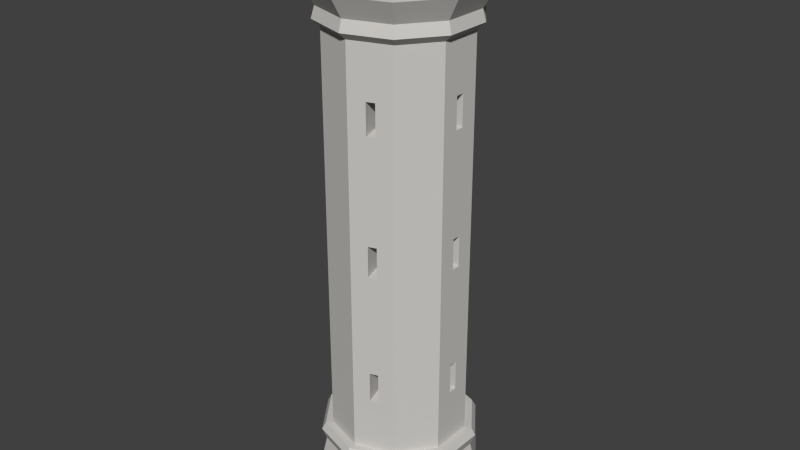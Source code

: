 # Source: LargeTower.blend  (saved by Blender 2.76.0; exported with 4.5.12 LTS)
import bpy
from mathutils import Matrix  # noqa: F401  (used for matrix-valued properties, if any)

bpy.ops.wm.read_factory_settings(use_empty=True)
scene = bpy.context.scene
scene.name = 'Scene'

# ---- collections
col_collection_1 = bpy.data.collections.new('Collection 1'); scene.collection.children.link(col_collection_1)

# ---- materials (node trees are filled in below, after node groups)
mat_lightrock_001 = bpy.data.materials.new('LightRock.001')
mat_lightrock_001.alpha_threshold = 0.0
mat_lightrock_001.roughness = 0.5

# ---- material node trees
mat_lightrock_001.use_nodes = True; mat_lightrock_001.node_tree.nodes.clear()
_N = mat_lightrock_001.node_tree.nodes; _L = mat_lightrock_001.node_tree.links
n0 = _N.new('ShaderNodeOutputMaterial'); n0.name = 'Material Output'; n0.location = (300, 300)
n1 = _N.new('ShaderNodeBsdfDiffuse'); n1.name = 'Diffuse BSDF'; n1.location = (10, 300)
n1.inputs[0].default_value = (0.6152, 0.5978, 0.5723, 1.0)
_L.new(n1.outputs[0], n0.inputs[0])
n0.is_active_output = True

# ---- world
world_world = bpy.data.worlds.new('World'); scene.world = world_world
world_world.color = (0.05088, 0.05088, 0.05088)
world_world.use_sun_shadow = False
world_world.sun_shadow_jitter_overblur = 0.0
world_world.cycles.sampling_method = 'MANUAL'
world_world.cycles.sample_map_resolution = 256

# ---- meshes
me_cylinder_002 = bpy.data.meshes.new('Cylinder.002')
me_cylinder_002.from_pydata([(0.3094, 0.4259, 0.6404), (-1.472e-09, 0.5264, 0.6404), (0.5007, 0.1627, 0.6404), (0.5007, -0.1627, 0.6404), (0.3094, -0.4259, 0.6404), (-4.749e-08, -0.5264, 0.6404), (-0.3094, -0.4259, 0.6404), (-0.5007, -0.1627, 0.6404), (-0.5007, 0.1627, 0.6404), (-0.3094, 0.4259, 0.6404), (0.3094, 0.4259, 1.69), (-1.472e-09, 0.5264, 1.69), (0.5007, 0.1627, 1.69), (0.5007, -0.1627, 1.69), (0.3094, -0.4259, 1.69), (-4.749e-08, -0.5264, 1.69), (-0.3094, -0.4259, 1.69), (-0.5007, -0.1627, 1.69), (-0.5007, 0.1627, 1.69), (-0.3094, 0.4259, 1.69), (0.5007, -0.03253, 1.065), (0.5007, 0.03253, 1.065), (0.5007, -0.03253, 1.302), (0.5007, 0.03253, 1.302), (0.1857, 0.4661, 1.065), (0.1238, 0.4862, 1.065), (0.1857, 0.4661, 1.302), (0.1238, 0.4862, 1.302), (-0.3859, 0.3206, 1.065), (-0.4242, 0.268, 1.065), (-0.3859, 0.3206, 1.302), (-0.4242, 0.268, 1.302), (-0.4242, -0.268, 1.065), (-0.3859, -0.3206, 1.065), (-0.4242, -0.268, 1.302), (-0.3859, -0.3206, 1.302), (0.1238, -0.4862, 1.065), (0.1857, -0.4661, 1.065), (0.1238, -0.4862, 1.302), (0.1857, -0.4661, 1.302), (0.2602, -0.01691, 1.085), (0.2602, 0.01691, 1.085), (0.2602, -0.01691, 1.282), (0.2602, 0.01691, 1.282), (0.0965, 0.2423, 1.085), (0.06433, 0.2527, 1.085), (0.0965, 0.2423, 1.282), (0.06433, 0.2527, 1.282), (-0.2006, 0.1666, 1.085), (-0.2205, 0.1393, 1.085), (-0.2006, 0.1666, 1.282), (-0.2205, 0.1393, 1.282), (-0.2205, -0.1393, 1.085), (-0.2006, -0.1666, 1.085), (-0.2205, -0.1393, 1.282), (-0.2006, -0.1666, 1.282), (0.06433, -0.2527, 1.085), (0.0965, -0.2423, 1.085), (0.06433, -0.2527, 1.282), (0.0965, -0.2423, 1.282), (0.0965, -0.2423, 2.307), (0.06433, -0.2527, 2.307), (0.0965, -0.2423, 2.11), (0.06433, -0.2527, 2.11), (-0.2006, -0.1666, 2.307), (-0.2205, -0.1393, 2.307), (-0.2006, -0.1666, 2.11), (-0.2205, -0.1393, 2.11), (-0.2205, 0.1393, 2.307), (-0.2006, 0.1666, 2.307), (-0.2205, 0.1393, 2.11), (-0.2006, 0.1666, 2.11), (0.06433, 0.2527, 2.307), (0.0965, 0.2423, 2.307), (0.06433, 0.2527, 2.11), (0.0965, 0.2423, 2.11), (0.2602, 0.01691, 2.307), (0.2602, -0.01691, 2.307), (0.2602, 0.01691, 2.11), (0.2602, -0.01691, 2.11), (0.1857, -0.4661, 2.327), (0.1238, -0.4862, 2.327), (0.1857, -0.4661, 2.09), (0.1238, -0.4862, 2.09), (-0.3859, -0.3206, 2.327), (-0.4242, -0.268, 2.327), (-0.3859, -0.3206, 2.09), (-0.4242, -0.268, 2.09), (-0.4242, 0.268, 2.327), (-0.3859, 0.3206, 2.327), (-0.4242, 0.268, 2.09), (-0.3859, 0.3206, 2.09), (0.1238, 0.4862, 2.327), (0.1857, 0.4661, 2.327), (0.1238, 0.4862, 2.09), (0.1857, 0.4661, 2.09), (0.5007, 0.03253, 2.327), (0.5007, -0.03253, 2.327), (0.5007, 0.03253, 2.09), (0.5007, -0.03253, 2.09), (-0.3094, 0.4259, 2.722), (-0.5007, 0.1627, 2.722), (-0.5007, -0.1627, 2.722), (-0.3094, -0.4259, 2.722), (-4.749e-08, -0.5264, 2.722), (0.3094, -0.4259, 2.722), (0.5007, -0.1627, 2.722), (0.5007, 0.1627, 2.722), (-1.472e-09, 0.5264, 2.722), (0.3094, 0.4259, 2.722), (0.3094, 0.4259, 3.751), (-1.472e-09, 0.5264, 3.751), (0.5007, 0.1627, 3.751), (0.5007, -0.1627, 3.751), (0.3094, -0.4259, 3.751), (-4.749e-08, -0.5264, 3.751), (-0.3094, -0.4259, 3.751), (-0.5007, -0.1627, 3.751), (-0.5007, 0.1627, 3.751), (-0.3094, 0.4259, 3.751), (0.5007, -0.03253, 3.122), (0.5007, 0.03253, 3.122), (0.5007, -0.03253, 3.36), (0.5007, 0.03253, 3.36), (0.1857, 0.4661, 3.122), (0.1238, 0.4862, 3.122), (0.1857, 0.4661, 3.36), (0.1238, 0.4862, 3.36), (-0.3859, 0.3206, 3.122), (-0.4242, 0.268, 3.122), (-0.3859, 0.3206, 3.36), (-0.4242, 0.268, 3.36), (-0.4242, -0.268, 3.122), (-0.3859, -0.3206, 3.122), (-0.4242, -0.268, 3.36), (-0.3859, -0.3206, 3.36), (0.1238, -0.4862, 3.122), (0.1857, -0.4661, 3.122), (0.1238, -0.4862, 3.36), (0.1857, -0.4661, 3.36), (0.2602, -0.01691, 3.142), (0.2602, 0.01691, 3.142), (0.2602, -0.01691, 3.339), (0.2602, 0.01691, 3.339), (0.0965, 0.2423, 3.142), (0.06433, 0.2527, 3.142), (0.0965, 0.2423, 3.339), (0.06433, 0.2527, 3.339), (-0.2006, 0.1666, 3.142), (-0.2205, 0.1393, 3.142), (-0.2006, 0.1666, 3.339), (-0.2205, 0.1393, 3.339), (-0.2205, -0.1393, 3.142), (-0.2006, -0.1666, 3.142), (-0.2205, -0.1393, 3.339), (-0.2006, -0.1666, 3.339), (0.06433, -0.2527, 3.142), (0.0965, -0.2423, 3.142), (0.06433, -0.2527, 3.339), (0.0965, -0.2423, 3.339), (0.3433, 0.4725, 3.804), (-1.54e-09, 0.584, 3.804), (0.5554, 0.1805, 3.804), (0.5554, -0.1805, 3.804), (0.3433, -0.4725, 3.804), (-5.26e-08, -0.584, 3.804), (-0.3433, -0.4725, 3.804), (-0.5554, -0.1805, 3.804), (-0.5554, 0.1805, 3.804), (-0.3433, 0.4725, 3.804), (0.329, 0.4528, 3.891), (-3.597e-09, 0.5597, 3.891), (0.5323, 0.1729, 3.891), (0.5323, -0.1729, 3.891), (0.329, -0.4528, 3.891), (-5.252e-08, -0.5597, 3.891), (-0.329, -0.4528, 3.891), (-0.5323, -0.1729, 3.891), (-0.5323, 0.1729, 3.891), (-0.329, 0.4528, 3.891), (0.387, 0.5327, 4.053), (-3.573e-09, 0.6584, 4.053), (0.6262, 0.2035, 4.053), (0.6262, -0.2035, 4.053), (0.387, -0.5327, 4.053), (-6.114e-08, -0.6584, 4.053), (-0.387, -0.5327, 4.053), (-0.6262, -0.2035, 4.053), (-0.6262, 0.2035, 4.053), (-0.387, 0.5327, 4.053), (0.387, 0.5327, 4.211), (-3.573e-09, 0.6584, 4.211), (0.6262, 0.2035, 4.211), (0.6262, -0.2035, 4.211), (0.387, -0.5327, 4.211), (-6.114e-08, -0.6584, 4.211), (-0.387, -0.5327, 4.211), (-0.6262, -0.2035, 4.211), (-0.6262, 0.2035, 4.211), (-0.387, 0.5327, 4.211), (0.2912, 0.4008, 4.211), (-6.383e-09, 0.4954, 4.211), (0.4711, 0.1531, 4.211), (0.4711, -0.1531, 4.211), (0.2912, -0.4008, 4.211), (-4.969e-08, -0.4954, 4.211), (-0.2912, -0.4008, 4.211), (-0.4711, -0.1531, 4.211), (-0.4711, 0.1531, 4.211), (-0.2912, 0.4008, 4.211), (0.387, 0.5327, 4.51), (-3.573e-09, 0.6584, 4.51), (0.6262, -0.2035, 4.51), (0.6262, 0.2035, 4.51), (-6.114e-08, -0.6584, 4.51), (0.387, -0.5327, 4.51), (-0.6262, -0.2035, 4.51), (-0.387, -0.5327, 4.51), (-0.387, 0.5327, 4.51), (-0.6262, 0.2035, 4.51), (0.2912, 0.4008, 4.51), (-6.383e-09, 0.4954, 4.51), (0.4711, -0.1531, 4.51), (0.4711, 0.1531, 4.51), (-4.969e-08, -0.4954, 4.51), (0.2912, -0.4008, 4.51), (-0.4711, -0.1531, 4.51), (-0.2912, -0.4008, 4.51), (-0.2912, 0.4008, 4.51), (-0.4711, 0.1531, 4.51), (0.2912, 0.4008, 4.039), (-6.383e-09, 0.4954, 4.039), (0.4711, 0.1531, 4.039), (0.4711, -0.1531, 4.039), (0.2912, -0.4008, 4.039), (-4.969e-08, -0.4954, 4.039), (-0.2912, -0.4008, 4.039), (-0.4711, -0.1531, 4.039), (-0.4711, 0.1531, 4.039), (-0.2912, 0.4008, 4.039), (-8.336e-10, 0.6291, 0.01097), (0.0, 0.6258, 0.2953), (0.3698, 0.5089, 0.01097), (0.3678, 0.5062, 0.2953), (0.5983, 0.1944, 0.01097), (0.5951, 0.1934, 0.2953), (0.5983, -0.1944, 0.01097), (0.5951, -0.1934, 0.2953), (0.3698, -0.5089, 0.01097), (0.3678, -0.5062, 0.2953), (-5.583e-08, -0.6291, 0.01097), (-5.471e-08, -0.6258, 0.2953), (-0.3698, -0.5089, 0.01097), (-0.3678, -0.5062, 0.2953), (-0.5983, -0.1944, 0.01097), (-0.5951, -0.1934, 0.2953), (-0.5983, 0.1944, 0.01097), (-0.5951, 0.1934, 0.2953), (-0.3698, 0.5089, 0.01097), (-0.3678, 0.5062, 0.2953), (0.34, 0.4679, 0.4922), (2.231e-09, 0.5784, 0.4922), (0.5501, 0.1787, 0.4922), (0.5501, -0.1787, 0.4922), (0.34, -0.4679, 0.4922), (-4.833e-08, -0.5784, 0.4922), (-0.34, -0.4679, 0.4922), (-0.5501, -0.1787, 0.4922), (-0.5501, 0.1787, 0.4922), (-0.34, 0.4679, 0.4922), (0.3608, 0.4967, 0.5856), (1.897e-09, 0.6139, 0.5856), (0.5839, 0.1897, 0.5856), (0.5839, -0.1897, 0.5856), (0.3608, -0.4967, 0.5856), (-5.177e-08, -0.6139, 0.5856), (-0.3608, -0.4967, 0.5856), (-0.5839, -0.1897, 0.5856), (-0.5839, 0.1897, 0.5856), (-0.3608, 0.4967, 0.5856), (0.3436, 0.4729, 0.6404), (1.807e-09, 0.5846, 0.6404), (0.556, 0.1807, 0.6404), (0.556, -0.1807, 0.6404), (0.3436, -0.4729, 0.6404), (-4.93e-08, -0.5846, 0.6404), (-0.3436, -0.4729, 0.6404), (-0.556, -0.1807, 0.6404), (-0.556, 0.1807, 0.6404), (-0.3436, 0.4729, 0.6404)], [], [(4, 14, 39, 37), (2, 0, 10, 12), (8, 18, 31, 29), (6, 5, 15, 16), (13, 3, 20, 22), (1, 9, 19, 11), (6, 16, 35, 33), (4, 3, 13, 14), (10, 0, 24, 26), (8, 7, 17, 18), (27, 26, 46, 47), (3, 2, 21, 20), (12, 13, 22, 23), (2, 12, 23, 21), (28, 29, 49, 48), (0, 1, 25, 24), (11, 10, 26, 27), (1, 11, 27, 25), (23, 22, 42, 43), (9, 8, 29, 28), (18, 19, 30, 31), (19, 9, 28, 30), (24, 25, 45, 44), (7, 6, 33, 32), (17, 7, 32, 34), (16, 17, 34, 35), (20, 21, 41, 40), (5, 4, 37, 36), (14, 15, 38, 39), (15, 5, 36, 38), (40, 41, 43, 42), (44, 45, 47, 46), (48, 49, 51, 50), (52, 53, 55, 54), (56, 57, 59, 58), (32, 33, 53, 52), (21, 23, 43, 41), (31, 30, 50, 51), (36, 37, 57, 56), (26, 24, 44, 46), (35, 34, 54, 55), (22, 20, 40, 42), (29, 31, 51, 49), (39, 38, 58, 59), (25, 27, 47, 45), (33, 35, 55, 53), (30, 28, 48, 50), (37, 39, 59, 57), (34, 32, 52, 54), (38, 36, 56, 58), (81, 83, 63, 61), (85, 87, 67, 65), (82, 80, 60, 62), (89, 91, 71, 69), (86, 84, 64, 66), (94, 92, 72, 74), (80, 81, 61, 60), (90, 88, 68, 70), (97, 99, 79, 77), (84, 85, 65, 64), (93, 95, 75, 73), (83, 82, 62, 63), (88, 89, 69, 68), (98, 96, 76, 78), (87, 86, 66, 67), (63, 62, 60, 61), (67, 66, 64, 65), (71, 70, 68, 69), (75, 74, 72, 73), (79, 78, 76, 77), (16, 103, 84, 86), (105, 104, 81, 80), (15, 14, 82, 83), (99, 98, 78, 79), (103, 102, 85, 84), (18, 101, 88, 90), (17, 16, 86, 87), (95, 94, 74, 75), (11, 19, 100, 108), (101, 100, 89, 88), (96, 97, 77, 76), (14, 13, 106, 105), (108, 109, 93, 92), (10, 11, 94, 95), (91, 90, 70, 71), (106, 13, 99, 97), (107, 106, 97, 96), (13, 12, 98, 99), (92, 93, 73, 72), (18, 17, 102, 101), (102, 17, 87, 85), (12, 107, 96, 98), (16, 15, 104, 103), (12, 10, 109, 107), (104, 15, 83, 81), (105, 106, 113, 114), (107, 109, 110, 112), (117, 102, 132, 134), (104, 105, 137, 136), (107, 112, 123, 121), (108, 100, 119, 111), (115, 104, 136, 138), (119, 100, 128, 130), (108, 111, 127, 125), (103, 104, 115, 116), (127, 126, 146, 147), (106, 107, 121, 120), (112, 113, 122, 123), (110, 109, 124, 126), (128, 129, 149, 148), (109, 108, 125, 124), (111, 110, 126, 127), (101, 102, 117, 118), (123, 122, 142, 143), (100, 101, 129, 128), (118, 119, 130, 131), (102, 103, 133, 132), (124, 125, 145, 144), (103, 116, 135, 133), (116, 117, 134, 135), (120, 121, 141, 140), (113, 106, 120, 122), (114, 115, 138, 139), (140, 141, 143, 142), (144, 145, 147, 146), (148, 149, 151, 150), (152, 153, 155, 154), (156, 157, 159, 158), (132, 133, 153, 152), (121, 123, 143, 141), (131, 130, 150, 151), (136, 137, 157, 156), (126, 124, 144, 146), (135, 134, 154, 155), (122, 120, 140, 142), (129, 131, 151, 149), (139, 138, 158, 159), (125, 127, 147, 145), (133, 135, 155, 153), (130, 128, 148, 150), (137, 139, 159, 157), (134, 132, 152, 154), (138, 136, 156, 158), (115, 114, 164, 165), (160, 161, 171, 170), (110, 111, 161, 160), (118, 117, 167, 168), (116, 115, 165, 166), (114, 113, 163, 164), (113, 112, 162, 163), (117, 116, 166, 167), (175, 174, 184, 185), (168, 167, 177, 178), (165, 164, 174, 175), (162, 160, 170, 172), (169, 168, 178, 179), (166, 165, 175, 176), (163, 162, 172, 173), (161, 169, 179, 171), (167, 166, 176, 177), (164, 163, 173, 174), (184, 183, 193, 194), (172, 170, 180, 182), (179, 178, 188, 189), (176, 175, 185, 186), (173, 172, 182, 183), (171, 179, 189, 181), (177, 176, 186, 187), (174, 173, 183, 184), (170, 171, 181, 180), (178, 177, 187, 188), (194, 193, 203, 204), (180, 181, 191, 190), (188, 187, 197, 198), (185, 184, 194, 195), (182, 180, 190, 192), (189, 188, 198, 199), (186, 185, 195, 196), (183, 182, 192, 193), (181, 189, 199, 191), (187, 186, 196, 197), (205, 204, 234, 235), (202, 203, 222, 223), (198, 197, 207, 208), (205, 195, 214, 224), (192, 190, 200, 202), (197, 196, 217, 216), (196, 195, 205, 206), (208, 209, 228, 229), (191, 199, 209, 201), (198, 208, 229, 219), (210, 211, 221, 220), (214, 215, 225, 224), (218, 219, 229, 228), (212, 213, 223, 222), (216, 217, 227, 226), (192, 202, 223, 213), (190, 191, 211, 210), (203, 193, 212, 222), (199, 198, 219, 218), (209, 199, 218, 228), (194, 204, 225, 215), (204, 205, 224, 225), (196, 206, 227, 217), (193, 192, 213, 212), (191, 201, 221, 211), (200, 190, 210, 220), (206, 207, 226, 227), (195, 194, 215, 214), (207, 197, 216, 226), (201, 200, 220, 221), (230, 231, 239, 238, 237, 236, 235, 234, 233, 232), (202, 200, 230, 232), (209, 208, 238, 239), (206, 205, 235, 236), (203, 202, 232, 233), (201, 209, 239, 231), (207, 206, 236, 237), (204, 203, 233, 234), (200, 201, 231, 230), (208, 207, 237, 238), (240, 241, 243, 242), (242, 243, 245, 244), (244, 245, 247, 246), (246, 247, 249, 248), (248, 249, 251, 250), (250, 251, 253, 252), (252, 253, 255, 254), (254, 255, 257, 256), (259, 257, 268, 269), (258, 259, 241, 240), (256, 257, 259, 258), (240, 242, 244, 246, 248, 250, 252, 254, 256, 258), (264, 263, 273, 274), (257, 255, 267, 268), (255, 253, 266, 267), (253, 251, 265, 266), (251, 249, 264, 265), (249, 247, 263, 264), (243, 241, 261, 260), (247, 245, 262, 263), (245, 243, 260, 262), (241, 259, 269, 261), (270, 271, 281, 280), (260, 261, 271, 270), (268, 267, 277, 278), (265, 264, 274, 275), (262, 260, 270, 272), (269, 268, 278, 279), (266, 265, 275, 276), (263, 262, 272, 273), (261, 269, 279, 271), (267, 266, 276, 277), (288, 287, 7, 8), (278, 277, 287, 288), (275, 274, 284, 285), (272, 270, 280, 282), (279, 278, 288, 289), (276, 275, 285, 286), (273, 272, 282, 283), (271, 279, 289, 281), (277, 276, 286, 287), (274, 273, 283, 284), (285, 284, 4, 5), (289, 288, 8, 9), (286, 285, 5, 6), (283, 282, 2, 3), (287, 286, 6, 7), (280, 281, 1, 0), (284, 283, 3, 4), (119, 118, 168, 169), (112, 110, 160, 162), (111, 119, 169, 161), (105, 114, 139, 137), (101, 118, 131, 129), (11, 108, 92, 94), (14, 105, 80, 82), (100, 19, 91, 89), (109, 10, 95, 93), (19, 18, 90, 91), (281, 289, 9, 1), (282, 280, 0, 2)])
me_cylinder_002.materials.append(mat_lightrock_001)
me_cylinder_002.use_remesh_preserve_volume = False
me_cylinder_002.use_remesh_preserve_attributes = False
me_cylinder_002.use_mirror_vertex_groups = False
me_cylinder_002.update()

# ---- objects
ob_largetower = bpy.data.objects.new('LargeTower', me_cylinder_002)

# ---- transforms, parenting, visibility, modifiers, constraints
ob_largetower.location = (0.0, 0.0, 0.0)
ob_largetower.lineart.crease_threshold = 0.0

# ---- collection membership
col_collection_1.objects.link(ob_largetower)

# ---- scene / render settings (as saved in the file)
scene.frame_start = 1; scene.frame_end = 250; scene.frame_set(1)
scene.render.engine = 'CYCLES'
scene.render.resolution_percentage = 50
scene.render.dither_intensity = 0.0
scene.cycles.use_denoising = False
scene.cycles.samples = 10
scene.cycles.sampling_pattern = 'TABULATED_SOBOL'
scene.cycles.light_sampling_threshold = 0.0
scene.cycles.use_adaptive_sampling = False
scene.cycles.use_light_tree = False
scene.cycles.blur_glossy = 0.0
scene.cycles.pixel_filter_type = 'GAUSSIAN'
scene.cycles.sample_clamp_indirect = 0.0
scene.view_settings.view_transform = 'Standard'
bpy.context.view_layer.update()

# ---- added for rendering (the .blend has no active camera and no usable light): camera, sun
cam_auto = bpy.data.cameras.new('AutoCamera')
cam_auto.lens = 50.0
cam_auto.sensor_width = 36.0
cam_auto.clip_end = 1000.0
ob_auto_camera = bpy.data.objects.new('AutoCamera', cam_auto)
scene.collection.objects.link(ob_auto_camera)
ob_auto_camera.location = (4.48906, -5.38687, 5.85153)
ob_auto_camera.rotation_euler = (1.09748, -7.21219e-08, 0.694738)
scene.camera = ob_auto_camera
light_auto_sun = bpy.data.lights.new('AutoSun', 'SUN')
light_auto_sun.energy = 3.0
light_auto_sun.angle = 0.0523599
ob_auto_sun = bpy.data.objects.new('AutoSun', light_auto_sun)
scene.collection.objects.link(ob_auto_sun)
ob_auto_sun.rotation_euler = (0.872665, 0.174533, 0.523599)
bpy.context.view_layer.update()
